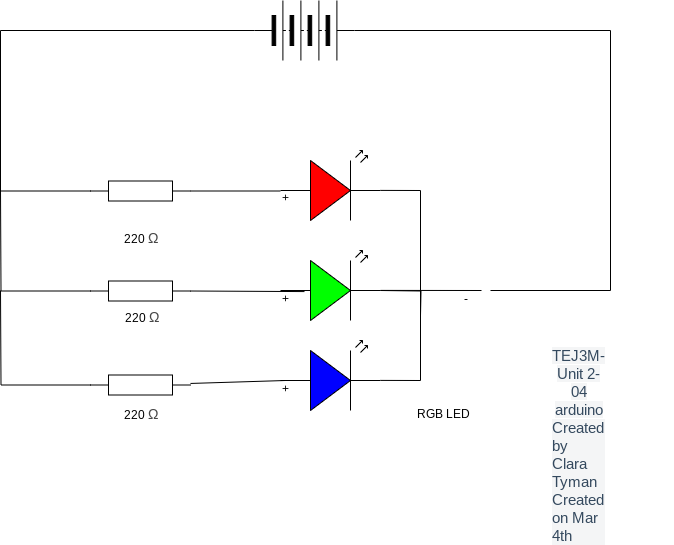

The diagram above was exported from draw.io. Its source (the exported page's mxGraphModel, read from the mxfile embedded in the PNG):
<mxGraphModel dx="766" dy="613" grid="1" gridSize="10" guides="1" tooltips="1" connect="1" arrows="1" fold="1" page="1" pageScale="1" pageWidth="827" pageHeight="1169" math="0" shadow="0">
  <root>
    <mxCell id="0" />
    <mxCell id="1" parent="0" />
    <mxCell id="41" value="" style="group" parent="1" vertex="1" connectable="0">
      <mxGeometry x="330" y="180" width="213" height="279" as="geometry" />
    </mxCell>
    <mxCell id="25" value="RGB LED" style="text;html=1;align=center;verticalAlign=middle;resizable=0;points=[];autosize=1;strokeColor=none;fillColor=none;" parent="41" vertex="1">
      <mxGeometry x="133" y="249" width="80" height="30" as="geometry" />
    </mxCell>
    <mxCell id="3" style="edgeStyle=none;rounded=0;html=1;endArrow=none;endFill=0;movable=1;resizable=1;rotatable=1;deletable=1;editable=1;connectable=1;entryX=1;entryY=0.57;entryDx=0;entryDy=0;entryPerimeter=0;" parent="41" target="4" edge="1">
      <mxGeometry relative="1" as="geometry">
        <mxPoint x="200" y="140" as="targetPoint" />
        <mxPoint x="211" y="140" as="sourcePoint" />
      </mxGeometry>
    </mxCell>
    <mxCell id="49" style="edgeStyle=orthogonalEdgeStyle;shape=connector;rounded=0;html=1;strokeColor=default;align=center;verticalAlign=middle;fontFamily=Helvetica;fontSize=11;fontColor=default;labelBackgroundColor=default;endArrow=none;endFill=0;" edge="1" parent="41">
      <mxGeometry relative="1" as="geometry">
        <mxPoint x="150" y="165" as="targetPoint" />
        <mxPoint x="110" y="140" as="sourcePoint" />
      </mxGeometry>
    </mxCell>
    <mxCell id="4" value="" style="verticalLabelPosition=bottom;shadow=0;dashed=0;align=center;html=1;verticalAlign=top;shape=mxgraph.electrical.opto_electronics.led_2;pointerEvents=1;fillColor=#00FF00;movable=1;resizable=1;rotatable=1;deletable=1;editable=1;connectable=1;points=[[0,0.57,0,0,0],[1,0.56,0,0,0]];" parent="41" vertex="1">
      <mxGeometry x="10" y="100" width="100" height="70" as="geometry" />
    </mxCell>
    <mxCell id="5" style="edgeStyle=none;rounded=0;html=1;exitX=1;exitY=0.57;exitDx=0;exitDy=0;exitPerimeter=0;endArrow=none;endFill=0;movable=1;resizable=1;rotatable=1;deletable=1;editable=1;connectable=1;" parent="41" source="6" edge="1">
      <mxGeometry relative="1" as="geometry">
        <mxPoint x="150" y="140" as="targetPoint" />
        <Array as="points">
          <mxPoint x="150" y="230" />
        </Array>
      </mxGeometry>
    </mxCell>
    <mxCell id="6" value="" style="verticalLabelPosition=bottom;shadow=0;dashed=0;align=center;html=1;verticalAlign=top;shape=mxgraph.electrical.opto_electronics.led_2;pointerEvents=1;fillColor=#0000ff;movable=1;resizable=1;rotatable=1;deletable=1;editable=1;connectable=1;" parent="41" vertex="1">
      <mxGeometry x="10" y="190" width="100" height="70" as="geometry" />
    </mxCell>
    <mxCell id="7" style="edgeStyle=none;html=1;exitX=1;exitY=0.57;exitDx=0;exitDy=0;exitPerimeter=0;endArrow=none;endFill=0;rounded=0;movable=1;resizable=1;rotatable=1;deletable=1;editable=1;connectable=1;" parent="41" source="8" edge="1">
      <mxGeometry relative="1" as="geometry">
        <mxPoint x="150" y="140" as="targetPoint" />
        <Array as="points">
          <mxPoint x="150" y="40" />
        </Array>
      </mxGeometry>
    </mxCell>
    <mxCell id="8" value="" style="verticalLabelPosition=bottom;shadow=0;dashed=0;align=center;html=1;verticalAlign=top;shape=mxgraph.electrical.opto_electronics.led_2;pointerEvents=1;fillColor=#FF0000;movable=1;resizable=1;rotatable=1;deletable=1;editable=1;connectable=1;" parent="41" vertex="1">
      <mxGeometry x="10" width="100" height="70" as="geometry" />
    </mxCell>
    <mxCell id="34" value="+" style="text;html=1;align=center;verticalAlign=middle;resizable=0;points=[];autosize=1;strokeColor=none;fillColor=none;" parent="41" vertex="1">
      <mxGeometry y="33" width="30" height="30" as="geometry" />
    </mxCell>
    <mxCell id="36" value="+" style="text;html=1;align=center;verticalAlign=middle;resizable=0;points=[];autosize=1;strokeColor=none;fillColor=none;" parent="41" vertex="1">
      <mxGeometry y="134" width="30" height="30" as="geometry" />
    </mxCell>
    <mxCell id="38" value="+" style="text;html=1;align=center;verticalAlign=middle;resizable=0;points=[];autosize=1;strokeColor=none;fillColor=none;" parent="41" vertex="1">
      <mxGeometry y="224" width="30" height="30" as="geometry" />
    </mxCell>
    <mxCell id="39" value="-" style="text;html=1;align=center;verticalAlign=middle;resizable=0;points=[];autosize=1;strokeColor=none;fillColor=none;" parent="41" vertex="1">
      <mxGeometry x="180" y="134" width="30" height="30" as="geometry" />
    </mxCell>
    <mxCell id="42" value="" style="pointerEvents=1;verticalLabelPosition=bottom;shadow=0;dashed=0;align=center;html=1;verticalAlign=top;shape=mxgraph.electrical.resistors.resistor_1;" vertex="1" parent="1">
      <mxGeometry x="150" y="210.5" width="100" height="20" as="geometry" />
    </mxCell>
    <mxCell id="57" style="edgeStyle=orthogonalEdgeStyle;shape=connector;rounded=0;html=1;strokeColor=default;align=center;verticalAlign=middle;fontFamily=Helvetica;fontSize=11;fontColor=default;labelBackgroundColor=default;endArrow=none;endFill=0;" edge="1" parent="1" source="43">
      <mxGeometry relative="1" as="geometry">
        <mxPoint x="60" y="220" as="targetPoint" />
      </mxGeometry>
    </mxCell>
    <mxCell id="43" value="" style="pointerEvents=1;verticalLabelPosition=bottom;shadow=0;dashed=0;align=center;html=1;verticalAlign=top;shape=mxgraph.electrical.resistors.resistor_1;" vertex="1" parent="1">
      <mxGeometry x="150" y="310.5" width="100" height="20" as="geometry" />
    </mxCell>
    <mxCell id="58" style="edgeStyle=orthogonalEdgeStyle;shape=connector;rounded=0;html=1;strokeColor=default;align=center;verticalAlign=middle;fontFamily=Helvetica;fontSize=11;fontColor=default;labelBackgroundColor=default;endArrow=none;endFill=0;" edge="1" parent="1" source="44">
      <mxGeometry relative="1" as="geometry">
        <mxPoint x="60" y="320" as="targetPoint" />
      </mxGeometry>
    </mxCell>
    <mxCell id="44" value="" style="pointerEvents=1;verticalLabelPosition=bottom;shadow=0;dashed=0;align=center;html=1;verticalAlign=top;shape=mxgraph.electrical.resistors.resistor_1;" vertex="1" parent="1">
      <mxGeometry x="150" y="404.5" width="100" height="20" as="geometry" />
    </mxCell>
    <mxCell id="45" value="220&amp;nbsp;&lt;span style=&quot;color: rgb(71, 71, 71); font-family: Arial, sans-serif; font-size: 14px; text-align: left; text-wrap-mode: wrap; background-color: rgb(255, 255, 255);&quot;&gt;Ω&lt;/span&gt;" style="text;html=1;align=center;verticalAlign=middle;resizable=0;points=[];autosize=1;strokeColor=none;fillColor=none;" vertex="1" parent="1">
      <mxGeometry x="170" y="252.5" width="60" height="30" as="geometry" />
    </mxCell>
    <mxCell id="46" value="220&amp;nbsp;&lt;span style=&quot;color: rgb(71, 71, 71); font-family: Arial, sans-serif; font-size: 14px; text-align: left; text-wrap-mode: wrap; background-color: rgb(255, 255, 255);&quot;&gt;Ω&lt;/span&gt;" style="text;html=1;align=center;verticalAlign=middle;resizable=0;points=[];autosize=1;strokeColor=none;fillColor=none;" vertex="1" parent="1">
      <mxGeometry x="171" y="331.5" width="60" height="30" as="geometry" />
    </mxCell>
    <mxCell id="47" value="220&amp;nbsp;&lt;span style=&quot;color: rgb(71, 71, 71); font-family: Arial, sans-serif; font-size: 14px; text-align: left; text-wrap-mode: wrap; background-color: rgb(255, 255, 255);&quot;&gt;Ω&lt;/span&gt;" style="text;html=1;align=center;verticalAlign=middle;resizable=0;points=[];autosize=1;strokeColor=none;fillColor=none;" vertex="1" parent="1">
      <mxGeometry x="170" y="428.5" width="60" height="30" as="geometry" />
    </mxCell>
    <mxCell id="48" style="html=1;entryX=0.5;entryY=0.2;entryDx=0;entryDy=0;entryPerimeter=0;endArrow=none;endFill=0;rounded=0;" edge="1" parent="1" source="44" target="38">
      <mxGeometry relative="1" as="geometry" />
    </mxCell>
    <mxCell id="52" style="shape=connector;rounded=0;html=1;exitX=1;exitY=0.5;exitDx=0;exitDy=0;exitPerimeter=0;entryX=1.132;entryY=0.236;entryDx=0;entryDy=0;entryPerimeter=0;strokeColor=default;align=center;verticalAlign=middle;fontFamily=Helvetica;fontSize=11;fontColor=default;labelBackgroundColor=default;endArrow=none;endFill=0;" edge="1" parent="1" source="43" target="36">
      <mxGeometry relative="1" as="geometry" />
    </mxCell>
    <mxCell id="53" style="shape=connector;rounded=0;html=1;strokeColor=default;align=center;verticalAlign=middle;fontFamily=Helvetica;fontSize=11;fontColor=default;labelBackgroundColor=default;endArrow=none;endFill=0;" edge="1" parent="1" source="42">
      <mxGeometry relative="1" as="geometry">
        <mxPoint x="340" y="220.5" as="targetPoint" />
      </mxGeometry>
    </mxCell>
    <mxCell id="54" value="" style="pointerEvents=1;verticalLabelPosition=bottom;shadow=0;dashed=0;align=center;html=1;verticalAlign=top;shape=mxgraph.electrical.miscellaneous.batteryStack;fontFamily=Helvetica;fontSize=11;fontColor=default;labelBackgroundColor=default;" vertex="1" parent="1">
      <mxGeometry x="314" y="30" width="100" height="60" as="geometry" />
    </mxCell>
    <mxCell id="55" style="edgeStyle=orthogonalEdgeStyle;shape=connector;rounded=0;html=1;entryX=1;entryY=0.5;entryDx=0;entryDy=0;strokeColor=default;align=center;verticalAlign=middle;fontFamily=Helvetica;fontSize=11;fontColor=default;labelBackgroundColor=default;endArrow=none;endFill=0;" edge="1" parent="1" target="54">
      <mxGeometry relative="1" as="geometry">
        <mxPoint x="550" y="320" as="sourcePoint" />
        <Array as="points">
          <mxPoint x="670" y="320" />
          <mxPoint x="670" y="60" />
        </Array>
      </mxGeometry>
    </mxCell>
    <mxCell id="56" style="edgeStyle=orthogonalEdgeStyle;shape=connector;rounded=0;html=1;entryX=0;entryY=0.5;entryDx=0;entryDy=0;entryPerimeter=0;strokeColor=default;align=center;verticalAlign=middle;fontFamily=Helvetica;fontSize=11;fontColor=default;labelBackgroundColor=default;endArrow=none;endFill=0;" edge="1" parent="1" source="54" target="42">
      <mxGeometry relative="1" as="geometry">
        <Array as="points">
          <mxPoint x="60" y="60" />
          <mxPoint x="60" y="221" />
        </Array>
      </mxGeometry>
    </mxCell>
    <mxCell id="59" value="&lt;span style=&quot;color: rgb(52, 73, 94); font-family: ArtifaktElement-Medium, sans-serif; font-size: 15px; text-align: left; text-wrap-mode: wrap; background-color: rgb(244, 245, 246);&quot;&gt;TEJ3M-Unit 2-04 arduino&lt;/span&gt;&lt;div style=&quot;-webkit-tap-highlight-color: rgba(0, 0, 0, 0); box-sizing: border-box; color: rgb(52, 73, 94); font-family: ArtifaktElement-Medium, sans-serif; font-size: 15px; text-align: left; text-wrap-mode: wrap; background-color: rgb(244, 245, 246);&quot;&gt;Created by Clara Tyman&lt;/div&gt;&lt;div style=&quot;-webkit-tap-highlight-color: rgba(0, 0, 0, 0); box-sizing: border-box; color: rgb(52, 73, 94); font-family: ArtifaktElement-Medium, sans-serif; font-size: 15px; text-align: left; text-wrap-mode: wrap; background-color: rgb(244, 245, 246);&quot;&gt;Created on Mar 4th&lt;/div&gt;" style="text;html=1;align=center;verticalAlign=middle;resizable=0;points=[];autosize=1;strokeColor=none;fillColor=none;fontFamily=Helvetica;fontSize=11;fontColor=default;labelBackgroundColor=default;" vertex="1" parent="1">
      <mxGeometry x="543" y="440" width="190" height="70" as="geometry" />
    </mxCell>
  </root>
</mxGraphModel>